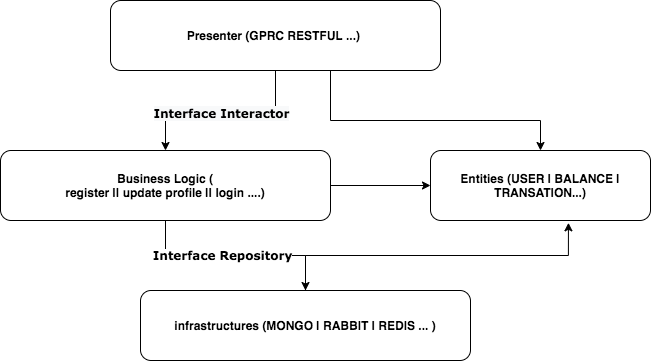

The diagram above was exported from draw.io. Its source (the exported page's mxGraphModel, read from the mxfile embedded in the PNG):
<mxGraphModel dx="1391" dy="722" grid="1" gridSize="10" guides="1" tooltips="1" connect="1" arrows="1" fold="1" page="1" pageScale="1" pageWidth="827" pageHeight="1169" math="0" shadow="0">
  <root>
    <mxCell id="0" />
    <mxCell id="1" parent="0" />
    <mxCell id="y1NybMR7y2HCBgBvjJi7-6" style="edgeStyle=orthogonalEdgeStyle;rounded=0;orthogonalLoop=1;jettySize=auto;html=1;" edge="1" parent="1" source="y1NybMR7y2HCBgBvjJi7-3" target="y1NybMR7y2HCBgBvjJi7-4">
      <mxGeometry relative="1" as="geometry" />
    </mxCell>
    <mxCell id="y1NybMR7y2HCBgBvjJi7-15" value="&lt;b style=&quot;background-color: rgb(248 , 249 , 250)&quot;&gt;Interface Interactor&lt;/b&gt;" style="text;html=1;align=center;verticalAlign=middle;resizable=0;points=[];labelBackgroundColor=#ffffff;fontFamily=Verdana;" vertex="1" connectable="0" parent="y1NybMR7y2HCBgBvjJi7-6">
      <mxGeometry x="-0.5789" y="-18" relative="1" as="geometry">
        <mxPoint x="-55" y="20" as="offset" />
      </mxGeometry>
    </mxCell>
    <mxCell id="y1NybMR7y2HCBgBvjJi7-9" style="edgeStyle=orthogonalEdgeStyle;rounded=0;orthogonalLoop=1;jettySize=auto;html=1;entryX=0.5;entryY=0;entryDx=0;entryDy=0;" edge="1" parent="1" source="y1NybMR7y2HCBgBvjJi7-3" target="y1NybMR7y2HCBgBvjJi7-8">
      <mxGeometry relative="1" as="geometry">
        <Array as="points">
          <mxPoint x="480" y="360" />
          <mxPoint x="690" y="360" />
        </Array>
      </mxGeometry>
    </mxCell>
    <mxCell id="y1NybMR7y2HCBgBvjJi7-3" value="Presenter (GPRC RESTFUL ...)&amp;nbsp;" style="rounded=1;whiteSpace=wrap;html=1;fontStyle=1" vertex="1" parent="1">
      <mxGeometry x="260" y="240" width="330" height="70" as="geometry" />
    </mxCell>
    <mxCell id="y1NybMR7y2HCBgBvjJi7-7" style="edgeStyle=orthogonalEdgeStyle;rounded=0;orthogonalLoop=1;jettySize=auto;html=1;" edge="1" parent="1" source="y1NybMR7y2HCBgBvjJi7-4" target="y1NybMR7y2HCBgBvjJi7-5">
      <mxGeometry relative="1" as="geometry" />
    </mxCell>
    <mxCell id="y1NybMR7y2HCBgBvjJi7-14" value="&lt;b&gt;&lt;font face=&quot;Verdana&quot;&gt;Interface Repository&lt;/font&gt;&lt;/b&gt;" style="text;html=1;align=center;verticalAlign=middle;resizable=0;points=[];labelBackgroundColor=#ffffff;" vertex="1" connectable="0" parent="y1NybMR7y2HCBgBvjJi7-7">
      <mxGeometry x="-0.1333" y="1" relative="1" as="geometry">
        <mxPoint as="offset" />
      </mxGeometry>
    </mxCell>
    <mxCell id="y1NybMR7y2HCBgBvjJi7-11" style="edgeStyle=orthogonalEdgeStyle;rounded=0;orthogonalLoop=1;jettySize=auto;html=1;" edge="1" parent="1" source="y1NybMR7y2HCBgBvjJi7-4" target="y1NybMR7y2HCBgBvjJi7-8">
      <mxGeometry relative="1" as="geometry" />
    </mxCell>
    <mxCell id="y1NybMR7y2HCBgBvjJi7-4" value="&lt;b&gt;Business Logic (&lt;br&gt;register || update profile || login ....)&lt;/b&gt;" style="rounded=1;whiteSpace=wrap;html=1;" vertex="1" parent="1">
      <mxGeometry x="150" y="390" width="330" height="70" as="geometry" />
    </mxCell>
    <mxCell id="y1NybMR7y2HCBgBvjJi7-10" style="edgeStyle=orthogonalEdgeStyle;rounded=0;orthogonalLoop=1;jettySize=auto;html=1;entryX=0.627;entryY=1.033;entryDx=0;entryDy=0;entryPerimeter=0;" edge="1" parent="1" source="y1NybMR7y2HCBgBvjJi7-5" target="y1NybMR7y2HCBgBvjJi7-8">
      <mxGeometry relative="1" as="geometry" />
    </mxCell>
    <mxCell id="y1NybMR7y2HCBgBvjJi7-5" value="infrastructures (MONGO | RABBIT | REDIS ... )" style="rounded=1;whiteSpace=wrap;html=1;fontStyle=1" vertex="1" parent="1">
      <mxGeometry x="290" y="530" width="330" height="70" as="geometry" />
    </mxCell>
    <mxCell id="y1NybMR7y2HCBgBvjJi7-8" value="Entities (USER | BALANCE | TRANSATION...)" style="rounded=1;whiteSpace=wrap;html=1;fontStyle=1" vertex="1" parent="1">
      <mxGeometry x="580" y="390" width="220" height="70" as="geometry" />
    </mxCell>
  </root>
</mxGraphModel>